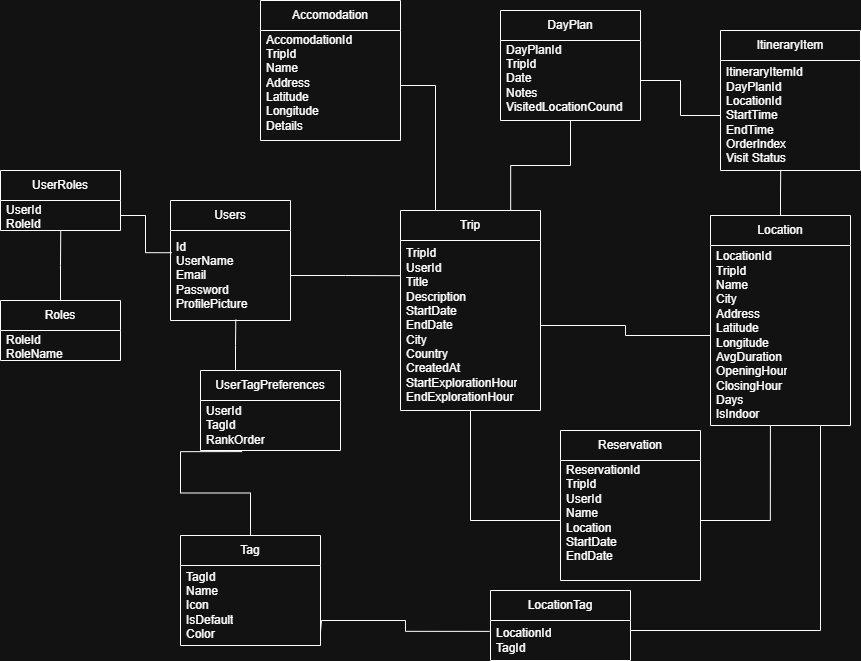

The diagram above was exported from draw.io. Its source (the exported page's mxGraphModel, read from the mxfile embedded in the PNG):
<mxGraphModel dx="2538" dy="1795" grid="1" gridSize="10" guides="1" tooltips="1" connect="0" arrows="1" fold="1" page="1" pageScale="1" pageWidth="850" pageHeight="1100" background="none" math="0" shadow="0">
  <root>
    <mxCell id="0" />
    <mxCell id="1" parent="0" />
    <mxCell id="ai6zKb6viCFZYj0s8lZO-1" parent="1" style="swimlane;fontStyle=0;childLayout=stackLayout;horizontal=1;startSize=30;horizontalStack=0;resizeParent=1;resizeParentMax=0;resizeLast=0;collapsible=1;marginBottom=0;whiteSpace=wrap;html=1;" value="Users" vertex="1">
      <mxGeometry height="120" width="120" x="50" y="70" as="geometry" />
    </mxCell>
    <mxCell id="ai6zKb6viCFZYj0s8lZO-2" parent="ai6zKb6viCFZYj0s8lZO-1" style="text;strokeColor=none;fillColor=none;align=left;verticalAlign=middle;spacingLeft=4;spacingRight=4;overflow=hidden;points=[[0,0.5],[1,0.5]];portConstraint=eastwest;rotatable=0;whiteSpace=wrap;html=1;" value="Id&lt;div&gt;UserName&lt;/div&gt;&lt;div&gt;Email&lt;/div&gt;&lt;div&gt;Password&lt;/div&gt;&lt;div&gt;ProfilePicture&lt;span style=&quot;white-space: pre;&quot;&gt;&#09;&lt;/span&gt;&lt;/div&gt;" vertex="1">
      <mxGeometry height="90" width="120" y="30" as="geometry" />
    </mxCell>
    <mxCell id="ai6zKb6viCFZYj0s8lZO-82" edge="1" parent="1" source="ai6zKb6viCFZYj0s8lZO-5" style="edgeStyle=orthogonalEdgeStyle;rounded=0;orthogonalLoop=1;jettySize=auto;html=1;endArrow=none;endFill=0;entryX=0.5;entryY=1;entryDx=0;entryDy=0;exitX=0.787;exitY=0.005;exitDx=0;exitDy=0;exitPerimeter=0;" target="ai6zKb6viCFZYj0s8lZO-22">
      <mxGeometry relative="1" as="geometry">
        <mxPoint x="390" y="78" as="sourcePoint" />
        <mxPoint x="349.55555555555566" y="30" as="targetPoint" />
      </mxGeometry>
    </mxCell>
    <mxCell id="DRuOcplq6lM-1SwvxcGk-2" edge="1" parent="1" source="ai6zKb6viCFZYj0s8lZO-5" style="edgeStyle=orthogonalEdgeStyle;rounded=0;orthogonalLoop=1;jettySize=auto;html=1;exitX=0.25;exitY=0;exitDx=0;exitDy=0;entryX=1;entryY=0.5;entryDx=0;entryDy=0;endArrow=none;endFill=0;" target="ai6zKb6viCFZYj0s8lZO-48">
      <mxGeometry relative="1" as="geometry" />
    </mxCell>
    <mxCell id="ai6zKb6viCFZYj0s8lZO-5" parent="1" style="swimlane;fontStyle=0;childLayout=stackLayout;horizontal=1;startSize=30;horizontalStack=0;resizeParent=1;resizeParentMax=0;resizeLast=0;collapsible=1;marginBottom=0;whiteSpace=wrap;html=1;" value="Trip" vertex="1">
      <mxGeometry height="200" width="140" x="280" y="80" as="geometry" />
    </mxCell>
    <mxCell id="ai6zKb6viCFZYj0s8lZO-6" parent="ai6zKb6viCFZYj0s8lZO-5" style="text;strokeColor=none;fillColor=none;align=left;verticalAlign=middle;spacingLeft=4;spacingRight=4;overflow=hidden;points=[[0,0.5],[1,0.5]];portConstraint=eastwest;rotatable=0;whiteSpace=wrap;html=1;" value="TripId&lt;div&gt;UserId&lt;/div&gt;&lt;div&gt;Title&lt;/div&gt;&lt;div&gt;Description&lt;/div&gt;&lt;div&gt;StartDate&lt;/div&gt;&lt;div&gt;EndDate&lt;/div&gt;&lt;div&gt;City&lt;/div&gt;&lt;div&gt;Country&lt;/div&gt;&lt;div&gt;CreatedAt&lt;/div&gt;&lt;div&gt;StartExplorationHour&lt;/div&gt;&lt;div&gt;EndExplorationHour&lt;/div&gt;" vertex="1">
      <mxGeometry height="170" width="140" y="30" as="geometry" />
    </mxCell>
    <mxCell id="ai6zKb6viCFZYj0s8lZO-76" edge="1" parent="1" source="ai6zKb6viCFZYj0s8lZO-10" style="edgeStyle=orthogonalEdgeStyle;rounded=0;orthogonalLoop=1;jettySize=auto;html=1;exitX=0.25;exitY=0;exitDx=0;exitDy=0;entryX=0.544;entryY=0.99;entryDx=0;entryDy=0;entryPerimeter=0;endArrow=none;endFill=0;" target="ai6zKb6viCFZYj0s8lZO-2">
      <mxGeometry relative="1" as="geometry">
        <mxPoint x="114.88235294117658" y="200" as="targetPoint" />
      </mxGeometry>
    </mxCell>
    <mxCell id="ai6zKb6viCFZYj0s8lZO-10" parent="1" style="swimlane;fontStyle=0;childLayout=stackLayout;horizontal=1;startSize=30;horizontalStack=0;resizeParent=1;resizeParentMax=0;resizeLast=0;collapsible=1;marginBottom=0;whiteSpace=wrap;html=1;" value="UserTagPreferences" vertex="1">
      <mxGeometry height="80" width="140" x="80" y="240" as="geometry" />
    </mxCell>
    <mxCell id="ai6zKb6viCFZYj0s8lZO-11" parent="ai6zKb6viCFZYj0s8lZO-10" style="text;strokeColor=none;fillColor=none;align=left;verticalAlign=middle;spacingLeft=4;spacingRight=4;overflow=hidden;points=[[0,0.5],[1,0.5]];portConstraint=eastwest;rotatable=0;whiteSpace=wrap;html=1;" value="UserId&lt;div&gt;TagId&lt;/div&gt;&lt;div&gt;RankOrder&lt;/div&gt;" vertex="1">
      <mxGeometry height="50" width="140" y="30" as="geometry" />
    </mxCell>
    <mxCell id="ai6zKb6viCFZYj0s8lZO-18" parent="1" style="swimlane;fontStyle=0;childLayout=stackLayout;horizontal=1;startSize=30;horizontalStack=0;resizeParent=1;resizeParentMax=0;resizeLast=0;collapsible=1;marginBottom=0;whiteSpace=wrap;html=1;" value="Tag" vertex="1">
      <mxGeometry height="110" width="140" x="60" y="405" as="geometry" />
    </mxCell>
    <mxCell id="ai6zKb6viCFZYj0s8lZO-19" parent="ai6zKb6viCFZYj0s8lZO-18" style="text;strokeColor=none;fillColor=none;align=left;verticalAlign=middle;spacingLeft=4;spacingRight=4;overflow=hidden;points=[[0,0.5],[1,0.5]];portConstraint=eastwest;rotatable=0;whiteSpace=wrap;html=1;" value="TagId&lt;div&gt;Name&lt;/div&gt;&lt;div&gt;Icon&lt;/div&gt;&lt;div&gt;IsDefault&lt;/div&gt;&lt;div&gt;Color&lt;/div&gt;" vertex="1">
      <mxGeometry height="80" width="140" y="30" as="geometry" />
    </mxCell>
    <mxCell id="ai6zKb6viCFZYj0s8lZO-22" parent="1" style="swimlane;fontStyle=0;childLayout=stackLayout;horizontal=1;startSize=30;horizontalStack=0;resizeParent=1;resizeParentMax=0;resizeLast=0;collapsible=1;marginBottom=0;whiteSpace=wrap;html=1;" value="DayPlan" vertex="1">
      <mxGeometry height="110" width="140" x="380" y="-120" as="geometry" />
    </mxCell>
    <mxCell id="ai6zKb6viCFZYj0s8lZO-23" parent="ai6zKb6viCFZYj0s8lZO-22" style="text;strokeColor=none;fillColor=none;align=left;verticalAlign=middle;spacingLeft=4;spacingRight=4;overflow=hidden;points=[[0,0.5],[1,0.5]];portConstraint=eastwest;rotatable=0;whiteSpace=wrap;html=1;" value="DayPlanId&lt;div&gt;TripId&lt;/div&gt;&lt;div&gt;Date&lt;/div&gt;&lt;div&gt;Notes&lt;/div&gt;&lt;div&gt;VisitedLocationCound&lt;/div&gt;&lt;div&gt;&lt;br&gt;&lt;/div&gt;" vertex="1">
      <mxGeometry height="80" width="140" y="30" as="geometry" />
    </mxCell>
    <mxCell id="ai6zKb6viCFZYj0s8lZO-26" parent="1" style="swimlane;fontStyle=0;childLayout=stackLayout;horizontal=1;startSize=30;horizontalStack=0;resizeParent=1;resizeParentMax=0;resizeLast=0;collapsible=1;marginBottom=0;whiteSpace=wrap;html=1;" value="LocationTag" vertex="1">
      <mxGeometry height="70" width="140" x="370" y="460" as="geometry" />
    </mxCell>
    <mxCell id="ai6zKb6viCFZYj0s8lZO-27" parent="ai6zKb6viCFZYj0s8lZO-26" style="text;strokeColor=none;fillColor=none;align=left;verticalAlign=middle;spacingLeft=4;spacingRight=4;overflow=hidden;points=[[0,0.5],[1,0.5]];portConstraint=eastwest;rotatable=0;whiteSpace=wrap;html=1;" value="LocationId&lt;div&gt;TagId&lt;/div&gt;" vertex="1">
      <mxGeometry height="40" width="140" y="30" as="geometry" />
    </mxCell>
    <mxCell id="ai6zKb6viCFZYj0s8lZO-84" edge="1" parent="1" source="ai6zKb6viCFZYj0s8lZO-30" style="edgeStyle=orthogonalEdgeStyle;rounded=0;orthogonalLoop=1;jettySize=auto;html=1;exitX=0.5;exitY=0;exitDx=0;exitDy=0;endArrow=none;endFill=0;entryX=0.43;entryY=0.995;entryDx=0;entryDy=0;entryPerimeter=0;" target="ai6zKb6viCFZYj0s8lZO-35">
      <mxGeometry relative="1" as="geometry">
        <mxPoint x="550.4761904761904" y="50" as="targetPoint" />
      </mxGeometry>
    </mxCell>
    <mxCell id="ai6zKb6viCFZYj0s8lZO-30" parent="1" style="swimlane;fontStyle=0;childLayout=stackLayout;horizontal=1;startSize=30;horizontalStack=0;resizeParent=1;resizeParentMax=0;resizeLast=0;collapsible=1;marginBottom=0;whiteSpace=wrap;html=1;" value="Location" vertex="1">
      <mxGeometry height="210" width="140" x="590" y="85" as="geometry" />
    </mxCell>
    <mxCell id="ai6zKb6viCFZYj0s8lZO-31" parent="ai6zKb6viCFZYj0s8lZO-30" style="text;strokeColor=none;fillColor=none;align=left;verticalAlign=middle;spacingLeft=4;spacingRight=4;overflow=hidden;points=[[0,0.5],[1,0.5]];portConstraint=eastwest;rotatable=0;whiteSpace=wrap;html=1;" value="LocationId&lt;div&gt;TripId&lt;/div&gt;&lt;div&gt;Name&lt;/div&gt;&lt;div&gt;City&lt;/div&gt;&lt;div&gt;Address&lt;/div&gt;&lt;div&gt;Latitude&lt;/div&gt;&lt;div&gt;Longitude&lt;/div&gt;&lt;div&gt;AvgDuration&lt;/div&gt;&lt;div&gt;OpeningHour&lt;/div&gt;&lt;div&gt;ClosingHour&lt;/div&gt;&lt;div&gt;Days&lt;/div&gt;&lt;div&gt;IsIndoor&lt;/div&gt;" vertex="1">
      <mxGeometry height="180" width="140" y="30" as="geometry" />
    </mxCell>
    <mxCell id="ai6zKb6viCFZYj0s8lZO-34" parent="1" style="swimlane;fontStyle=0;childLayout=stackLayout;horizontal=1;startSize=30;horizontalStack=0;resizeParent=1;resizeParentMax=0;resizeLast=0;collapsible=1;marginBottom=0;whiteSpace=wrap;html=1;" value="ItineraryItem" vertex="1">
      <mxGeometry height="140" width="140" x="600" y="-100" as="geometry" />
    </mxCell>
    <mxCell id="ai6zKb6viCFZYj0s8lZO-35" parent="ai6zKb6viCFZYj0s8lZO-34" style="text;strokeColor=none;fillColor=none;align=left;verticalAlign=middle;spacingLeft=4;spacingRight=4;overflow=hidden;points=[[0,0.5],[1,0.5]];portConstraint=eastwest;rotatable=0;whiteSpace=wrap;html=1;" value="ItineraryItemId&lt;div&gt;DayPlanId&lt;/div&gt;&lt;div&gt;LocationId&lt;/div&gt;&lt;div&gt;StartTime&lt;/div&gt;&lt;div&gt;EndTime&lt;/div&gt;&lt;div&gt;OrderIndex&lt;/div&gt;&lt;div&gt;Visit Status&lt;/div&gt;" vertex="1">
      <mxGeometry height="110" width="140" y="30" as="geometry" />
    </mxCell>
    <mxCell id="ai6zKb6viCFZYj0s8lZO-38" parent="1" style="swimlane;fontStyle=0;childLayout=stackLayout;horizontal=1;startSize=30;horizontalStack=0;resizeParent=1;resizeParentMax=0;resizeLast=0;collapsible=1;marginBottom=0;whiteSpace=wrap;html=1;swimlaneFillColor=default;" value="Reservation" vertex="1">
      <mxGeometry height="150" width="140" x="440" y="300" as="geometry" />
    </mxCell>
    <mxCell id="ai6zKb6viCFZYj0s8lZO-39" parent="ai6zKb6viCFZYj0s8lZO-38" style="text;strokeColor=none;fillColor=none;align=left;verticalAlign=middle;spacingLeft=4;spacingRight=4;overflow=hidden;points=[[0,0.5],[1,0.5]];portConstraint=eastwest;rotatable=0;whiteSpace=wrap;html=1;" value="ReservationId&lt;div&gt;TripId&lt;/div&gt;&lt;div&gt;UserId&lt;/div&gt;&lt;div&gt;Name&lt;/div&gt;&lt;div&gt;Location&lt;/div&gt;&lt;div&gt;StartDate&lt;/div&gt;&lt;div&gt;EndDate&lt;/div&gt;&lt;div&gt;&lt;br&gt;&lt;/div&gt;" vertex="1">
      <mxGeometry height="120" width="140" y="30" as="geometry" />
    </mxCell>
    <mxCell id="ai6zKb6viCFZYj0s8lZO-47" parent="1" style="swimlane;fontStyle=0;childLayout=stackLayout;horizontal=1;startSize=30;horizontalStack=0;resizeParent=1;resizeParentMax=0;resizeLast=0;collapsible=1;marginBottom=0;whiteSpace=wrap;html=1;" value="Accomodation" vertex="1">
      <mxGeometry height="140" width="140" x="140" y="-130" as="geometry" />
    </mxCell>
    <mxCell id="ai6zKb6viCFZYj0s8lZO-48" parent="ai6zKb6viCFZYj0s8lZO-47" style="text;strokeColor=none;fillColor=none;align=left;verticalAlign=middle;spacingLeft=4;spacingRight=4;overflow=hidden;points=[[0,0.5],[1,0.5]];portConstraint=eastwest;rotatable=0;whiteSpace=wrap;html=1;" value="AccomodationId&lt;div&gt;TripId&lt;/div&gt;&lt;div&gt;Name&lt;/div&gt;&lt;div&gt;Address&lt;/div&gt;&lt;div&gt;Latitude&lt;/div&gt;&lt;div&gt;Longitude&lt;/div&gt;&lt;div&gt;Details&lt;/div&gt;&lt;div&gt;&lt;br&gt;&lt;/div&gt;" vertex="1">
      <mxGeometry height="110" width="140" y="30" as="geometry" />
    </mxCell>
    <mxCell id="ai6zKb6viCFZYj0s8lZO-62" parent="1" style="swimlane;fontStyle=0;childLayout=stackLayout;horizontal=1;startSize=30;horizontalStack=0;resizeParent=1;resizeParentMax=0;resizeLast=0;collapsible=1;marginBottom=0;whiteSpace=wrap;html=1;" value="UserRoles" vertex="1">
      <mxGeometry height="60" width="120" x="-120" y="40" as="geometry" />
    </mxCell>
    <mxCell id="ai6zKb6viCFZYj0s8lZO-63" parent="ai6zKb6viCFZYj0s8lZO-62" style="text;strokeColor=none;fillColor=none;align=left;verticalAlign=middle;spacingLeft=4;spacingRight=4;overflow=hidden;points=[[0,0.5],[1,0.5]];portConstraint=eastwest;rotatable=0;whiteSpace=wrap;html=1;" value="UserId&lt;div&gt;RoleId&lt;/div&gt;&lt;div&gt;&lt;br&gt;&lt;/div&gt;" vertex="1">
      <mxGeometry height="30" width="120" y="30" as="geometry" />
    </mxCell>
    <mxCell id="ai6zKb6viCFZYj0s8lZO-66" parent="1" style="swimlane;fontStyle=0;childLayout=stackLayout;horizontal=1;startSize=30;horizontalStack=0;resizeParent=1;resizeParentMax=0;resizeLast=0;collapsible=1;marginBottom=0;whiteSpace=wrap;html=1;" value="Roles" vertex="1">
      <mxGeometry height="60" width="120" x="-120" y="170" as="geometry" />
    </mxCell>
    <mxCell id="ai6zKb6viCFZYj0s8lZO-67" parent="ai6zKb6viCFZYj0s8lZO-66" style="text;strokeColor=none;fillColor=none;align=left;verticalAlign=middle;spacingLeft=4;spacingRight=4;overflow=hidden;points=[[0,0.5],[1,0.5]];portConstraint=eastwest;rotatable=0;whiteSpace=wrap;html=1;" value="RoleId&lt;div&gt;RoleName&lt;/div&gt;" vertex="1">
      <mxGeometry height="30" width="120" y="30" as="geometry" />
    </mxCell>
    <mxCell id="ai6zKb6viCFZYj0s8lZO-73" edge="1" parent="1" source="ai6zKb6viCFZYj0s8lZO-63" style="edgeStyle=orthogonalEdgeStyle;rounded=0;orthogonalLoop=1;jettySize=auto;html=1;exitX=1;exitY=0.5;exitDx=0;exitDy=0;entryX=0.011;entryY=0.247;entryDx=0;entryDy=0;entryPerimeter=0;endArrow=none;endFill=0;" target="ai6zKb6viCFZYj0s8lZO-2">
      <mxGeometry relative="1" as="geometry">
        <Array as="points">
          <mxPoint x="25" y="85" />
          <mxPoint x="25" y="122" />
        </Array>
      </mxGeometry>
    </mxCell>
    <mxCell id="ai6zKb6viCFZYj0s8lZO-74" edge="1" parent="1" source="ai6zKb6viCFZYj0s8lZO-66" style="edgeStyle=orthogonalEdgeStyle;rounded=0;orthogonalLoop=1;jettySize=auto;html=1;exitX=0.5;exitY=0;exitDx=0;exitDy=0;entryX=0.502;entryY=1;entryDx=0;entryDy=0;entryPerimeter=0;endArrow=none;endFill=0;" target="ai6zKb6viCFZYj0s8lZO-63">
      <mxGeometry relative="1" as="geometry" />
    </mxCell>
    <mxCell id="ai6zKb6viCFZYj0s8lZO-75" edge="1" parent="1" source="ai6zKb6viCFZYj0s8lZO-2" style="edgeStyle=orthogonalEdgeStyle;rounded=0;orthogonalLoop=1;jettySize=auto;html=1;exitX=1;exitY=0.5;exitDx=0;exitDy=0;entryX=0;entryY=0.207;entryDx=0;entryDy=0;entryPerimeter=0;endArrow=none;endFill=0;" target="ai6zKb6viCFZYj0s8lZO-6">
      <mxGeometry relative="1" as="geometry" />
    </mxCell>
    <mxCell id="ai6zKb6viCFZYj0s8lZO-77" edge="1" parent="1" source="ai6zKb6viCFZYj0s8lZO-18" style="edgeStyle=orthogonalEdgeStyle;rounded=0;orthogonalLoop=1;jettySize=auto;html=1;exitX=0.5;exitY=0;exitDx=0;exitDy=0;entryX=0.297;entryY=1.022;entryDx=0;entryDy=0;entryPerimeter=0;endArrow=none;endFill=0;" target="ai6zKb6viCFZYj0s8lZO-11">
      <mxGeometry relative="1" as="geometry" />
    </mxCell>
    <mxCell id="ai6zKb6viCFZYj0s8lZO-78" edge="1" parent="1" style="edgeStyle=orthogonalEdgeStyle;rounded=0;orthogonalLoop=1;jettySize=auto;html=1;entryX=-0.006;entryY=0.272;entryDx=0;entryDy=0;entryPerimeter=0;endArrow=none;endFill=0;" target="ai6zKb6viCFZYj0s8lZO-27">
      <mxGeometry relative="1" as="geometry">
        <Array as="points">
          <mxPoint x="200" y="501" />
          <mxPoint x="201" y="490" />
          <mxPoint x="285" y="490" />
          <mxPoint x="285" y="501" />
        </Array>
        <mxPoint x="200" y="480" as="sourcePoint" />
      </mxGeometry>
    </mxCell>
    <mxCell id="ai6zKb6viCFZYj0s8lZO-79" edge="1" parent="1" source="ai6zKb6viCFZYj0s8lZO-27" style="edgeStyle=orthogonalEdgeStyle;rounded=0;orthogonalLoop=1;jettySize=auto;html=1;exitX=1;exitY=0.5;exitDx=0;exitDy=0;endArrow=none;endFill=0;entryX=0.777;entryY=1.001;entryDx=0;entryDy=0;entryPerimeter=0;" target="ai6zKb6viCFZYj0s8lZO-31">
      <mxGeometry relative="1" as="geometry">
        <Array as="points">
          <mxPoint x="510" y="500" />
          <mxPoint x="700" y="500" />
          <mxPoint x="700" y="295" />
        </Array>
        <mxPoint x="700" y="280" as="targetPoint" />
      </mxGeometry>
    </mxCell>
    <mxCell id="ai6zKb6viCFZYj0s8lZO-80" edge="1" parent="1" source="ai6zKb6viCFZYj0s8lZO-6" style="edgeStyle=orthogonalEdgeStyle;rounded=0;orthogonalLoop=1;jettySize=auto;html=1;exitX=1;exitY=0.5;exitDx=0;exitDy=0;entryX=0;entryY=0.5;entryDx=0;entryDy=0;endArrow=none;endFill=0;" target="ai6zKb6viCFZYj0s8lZO-31">
      <mxGeometry relative="1" as="geometry" />
    </mxCell>
    <mxCell id="ai6zKb6viCFZYj0s8lZO-83" edge="1" parent="1" source="ai6zKb6viCFZYj0s8lZO-23" style="edgeStyle=orthogonalEdgeStyle;rounded=0;orthogonalLoop=1;jettySize=auto;html=1;exitX=1;exitY=0.5;exitDx=0;exitDy=0;entryX=0;entryY=0.5;entryDx=0;entryDy=0;endArrow=none;endFill=0;" target="ai6zKb6viCFZYj0s8lZO-35">
      <mxGeometry relative="1" as="geometry" />
    </mxCell>
    <mxCell id="ai6zKb6viCFZYj0s8lZO-85" edge="1" parent="1" source="ai6zKb6viCFZYj0s8lZO-39" style="edgeStyle=orthogonalEdgeStyle;rounded=0;orthogonalLoop=1;jettySize=auto;html=1;exitX=0;exitY=0.5;exitDx=0;exitDy=0;endArrow=none;endFill=0;entryX=0.5;entryY=1;entryDx=0;entryDy=0;entryPerimeter=0;" target="ai6zKb6viCFZYj0s8lZO-6">
      <mxGeometry relative="1" as="geometry">
        <mxPoint x="350" y="290.0000000000002" as="targetPoint" />
      </mxGeometry>
    </mxCell>
    <mxCell id="ai6zKb6viCFZYj0s8lZO-86" edge="1" parent="1" source="ai6zKb6viCFZYj0s8lZO-39" style="edgeStyle=orthogonalEdgeStyle;rounded=0;orthogonalLoop=1;jettySize=auto;html=1;exitX=1;exitY=0.5;exitDx=0;exitDy=0;endArrow=none;endFill=0;entryX=0.428;entryY=1.001;entryDx=0;entryDy=0;entryPerimeter=0;" target="ai6zKb6viCFZYj0s8lZO-31">
      <mxGeometry relative="1" as="geometry">
        <mxPoint x="650" y="280" as="targetPoint" />
      </mxGeometry>
    </mxCell>
  </root>
</mxGraphModel>